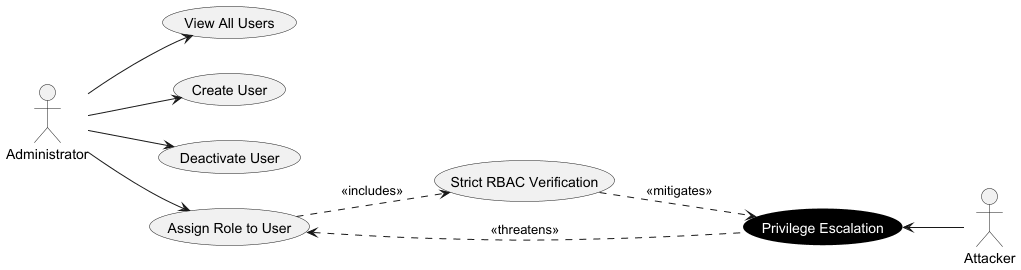

The diagram above was rendered by PlantUML. Its source (embedded in the PNG):
@startuml
left to right direction

hide stereotype
skinparam defaultTextAlignment center

skinparam usecase {
    BackgroundColor<<Abuse>> Black
    FontColor<<Abuse>> White
    BorderColor<<Abuse>> Black
}

actor "Administrator" as Admin
actor "Attacker" as Attacker

usecase "View All Users" as UC_ViewUsers
usecase "Create User" as UC_CreateUser
usecase "Deactivate User" as UC_DeactivateUser
usecase "Assign Role to User" as UC_AssignRole

usecase "Strict RBAC Verification" as UC_RBAC

usecase "Privilege Escalation" as AC_Escalation <<Abuse>>

Admin --> UC_ViewUsers
Admin --> UC_CreateUser
Admin --> UC_DeactivateUser
Admin --> UC_AssignRole

UC_AssignRole ..> UC_RBAC : <<includes>>

UC_RBAC ..> AC_Escalation : <<mitigates>>

UC_AssignRole <.. AC_Escalation : <<threatens>>

AC_Escalation <-- Attacker

@enduml